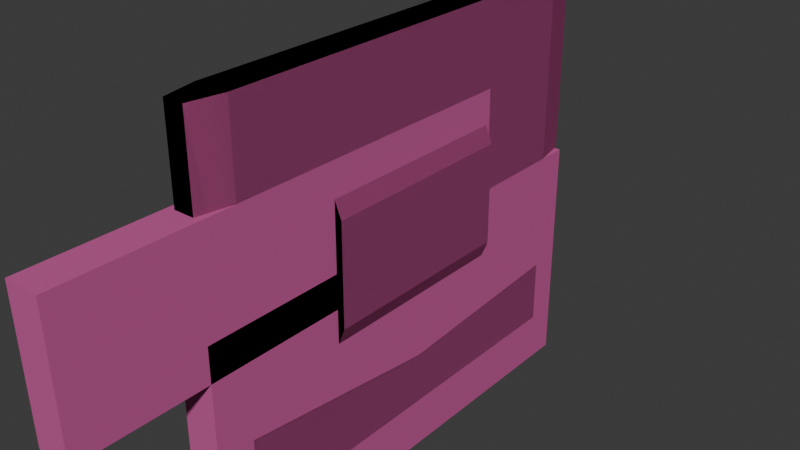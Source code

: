 # Source: door_underwater.blend  (saved by Blender 4.0.36; exported with 4.5.12 LTS)
import bpy
from mathutils import Matrix  # noqa: F401  (used for matrix-valued properties, if any)

bpy.ops.wm.read_factory_settings(use_empty=True)
scene = bpy.context.scene
scene.name = 'Scene'

# ---- collections
col_collection = bpy.data.collections.new('Collection'); scene.collection.children.link(col_collection)

# ---- materials (node trees are filled in below, after node groups)
mat_door_underwater = bpy.data.materials.new('door_underwater')
mat_door_underwater.use_transparent_shadow = False
mat_door_underwater.diffuse_color = (0.3867, 0.7671, 0.2575, 1.0)
mat_dt_tower_metal_dirty = bpy.data.materials.new('dt tower_metal_dirty')
mat_dt_tower_metal_dirty.use_transparent_shadow = False
mat_dt_tower_metal_dirty.diffuse_color = (0.5647, 0.1081, 0.3148, 1.0)

# ---- material node trees

# ---- world
world_world = bpy.data.worlds.new('World'); scene.world = world_world
world_world.use_nodes = True; world_world.node_tree.nodes.clear()
_N = world_world.node_tree.nodes; _L = world_world.node_tree.links
n0 = _N.new('ShaderNodeOutputWorld'); n0.name = 'World Output'; n0.location = (300, 300)
n1 = _N.new('ShaderNodeBackground'); n1.name = 'Background'; n1.location = (10, 300)
n1.inputs[0].default_value = (0.05088, 0.05088, 0.05088, 1.0)
_L.new(n1.outputs[0], n0.inputs[0])
n0.is_active_output = True
world_world.color = (0.05088, 0.05088, 0.05088)
world_world.use_sun_shadow = False
world_world.sun_shadow_jitter_overblur = 0.0

# ---- meshes
me_door_underwater = bpy.data.meshes.new('door_underwater')
me_door_underwater.from_pydata([(-4.969, 59.97, 60.0), (-4.973, -59.97, 60.0), (4.97, 59.97, 60.0), (4.962, -59.97, 60.0), (4.97, 59.97, 60.0), (-4.973, -59.97, 60.0), (2.963, -69.99, 60.0), (-2.972, -69.99, 60.0), (-2.972, -69.99, -9.996), (-2.972, -69.99, -9.996), (2.963, -69.99, -9.996), (2.963, -69.99, 60.0), (-2.969, 70.0, 60.0), (2.971, 70.0, 60.0), (-2.969, 70.0, -9.996), (2.969, 70.0, -9.996), (-2.969, 70.0, -9.996), (2.971, 70.0, 60.0), (4.965, -30.0, -9.996), (4.964, -30.0, 25.0), (4.962, -59.97, -9.996), (6.969, 30.0, 20.0), (6.964, -30.0, 20.0), (6.965, -30.0, -9.996), (-4.973, -59.97, 60.0), (-4.969, 59.97, 60.0), (-4.971, -30.0, 25.0), (-4.967, 30.0, -9.996), (-4.968, 30.0, 25.0), (-4.965, 59.97, -9.996), (-4.969, 59.97, 60.0), (4.97, 59.97, 60.0), (2.971, 70.0, 60.0), (2.971, 70.0, 60.0), (-2.969, 70.0, 60.0), (-4.969, 59.97, 60.0), (-4.965, 59.97, -9.996), (-4.969, 59.97, 60.0), (-2.969, 70.0, 60.0), (-2.969, 70.0, 60.0), (-2.969, 70.0, -9.996), (-4.965, 59.97, -9.996), (4.969, 59.97, -9.996), (-4.965, 59.97, -9.996), (-2.969, 70.0, -9.996), (-2.969, 70.0, -9.996), (2.969, 70.0, -9.996), (4.969, 59.97, -9.996), (4.97, 59.97, 60.0), (4.969, 59.97, -9.996), (2.969, 70.0, -9.996), (2.969, 70.0, -9.996), (2.971, 70.0, 60.0), (4.97, 59.97, 60.0), (4.962, -59.97, 60.0), (-4.973, -59.97, 60.0), (-2.972, -69.99, 60.0), (-2.972, -69.99, 60.0), (2.963, -69.99, 60.0), (4.962, -59.97, 60.0), (-4.973, -59.97, 60.0), (-4.971, -59.97, -9.996), (-2.972, -69.99, -9.996), (-2.972, -69.99, -9.996), (-2.972, -69.99, 60.0), (-4.973, -59.97, 60.0), (-4.971, -59.97, -9.996), (4.962, -59.97, -9.996), (2.963, -69.99, -9.996), (2.963, -69.99, -9.996), (-2.972, -69.99, -9.996), (-4.971, -59.97, -9.996), (4.962, -59.97, -9.996), (4.962, -59.97, 60.0), (2.963, -69.99, 60.0), (2.963, -69.99, 60.0), (2.963, -69.99, -9.996), (4.962, -59.97, -9.996), (4.967, 30.0, -9.996), (2.967, 30.0, -9.996), (4.969, 59.97, -9.996), (2.965, -30.0, -9.996), (4.962, -59.97, -9.996), (-4.971, -59.97, -9.996), (4.965, -30.0, -9.996), (2.965, -30.0, -9.996), (4.965, -30.0, -15.0), (4.97, 59.97, 60.0), (4.969, 30.0, 25.0), (4.969, 59.97, -9.996), (-4.967, 30.0, -9.996), (-2.966, 30.0, -9.996), (-4.966, 30.0, -15.0), (-4.971, -59.97, -9.996), (-4.973, -59.97, 60.0), (-4.971, -30.0, 25.0), (4.97, 59.97, 60.0), (4.964, -30.0, 25.0), (4.969, 30.0, 25.0), (-4.968, -30.0, -9.996), (-2.968, -30.0, -9.996), (-4.971, -59.97, -9.996), (4.969, 59.97, -9.996), (2.967, 30.0, -9.996), (-4.965, 59.97, -9.996), (-6.968, -30.0, -9.996), (-6.968, 30.0, 20.0), (-6.967, 30.0, -9.996), (-4.966, 30.0, -15.0), (-2.966, 30.0, -9.996), (-4.968, -30.0, -15.0), (-4.968, -30.0, -9.996), (-4.968, -30.0, -15.0), (-2.968, -30.0, -9.996), (4.965, -30.0, -15.0), (2.965, -30.0, -9.996), (4.967, 30.0, -15.0), (4.967, 30.0, -9.996), (4.967, 30.0, -15.0), (2.967, 30.0, -9.996), (-6.968, -30.0, -9.996), (-6.971, -30.0, 20.0), (-6.968, 30.0, 20.0), (-4.968, 30.0, 25.0), (-4.969, 59.97, 60.0), (-4.965, 59.97, -9.996), (-4.971, -30.0, 25.0), (-4.969, 59.97, 60.0), (-4.968, 30.0, 25.0), (-4.971, -59.97, -9.996), (-4.971, -30.0, 25.0), (-4.968, -30.0, -9.996), (6.969, 30.0, 20.0), (6.965, -30.0, -9.996), (6.967, 30.0, -9.996), (4.969, 30.0, 25.0), (4.967, 30.0, -9.996), (4.969, 59.97, -9.996), (4.97, 59.97, 60.0), (4.962, -59.97, 60.0), (4.964, -30.0, 25.0), (4.964, -30.0, 25.0), (4.962, -59.97, 60.0), (4.962, -59.97, -9.996), (-4.968, 30.0, 25.0), (-4.967, 30.0, -9.996), (-6.967, 30.0, -9.996), (-6.967, 30.0, -9.996), (-6.968, 30.0, 20.0), (-4.968, 30.0, 25.0), (-4.966, 30.0, -15.0), (-4.968, -30.0, -15.0), (-6.968, -30.0, -9.996), (-0.5049, 23.0, 15.0), (-6.967, 30.0, -9.996), (-0.5049, 7.0, 15.0), (-4.968, -30.0, -15.0), (-4.968, -30.0, -9.996), (-6.968, -30.0, -9.996), (-4.967, 30.0, -9.996), (-4.966, 30.0, -15.0), (-6.967, 30.0, -9.996), (-4.968, -30.0, -9.996), (-4.971, -30.0, 25.0), (-6.971, -30.0, 20.0), (-6.971, -30.0, 20.0), (-6.968, -30.0, -9.996), (-4.968, -30.0, -9.996), (-4.971, -30.0, 25.0), (-4.968, 30.0, 25.0), (-6.968, 30.0, 20.0), (-1.505, 5.0, -9.996), (-6.971, -30.0, 20.0), (-1.505, 25.0, -9.996), (4.964, -30.0, 25.0), (4.965, -30.0, -9.996), (6.965, -30.0, -9.996), (6.965, -30.0, -9.996), (6.964, -30.0, 20.0), (4.964, -30.0, 25.0), (4.969, 30.0, 25.0), (4.964, -30.0, 25.0), (6.964, -30.0, 20.0), (6.964, -30.0, 20.0), (6.969, 30.0, 20.0), (4.969, 30.0, 25.0), (4.965, -30.0, -15.0), (4.967, 30.0, -15.0), (6.967, 30.0, -9.996), (0.4951, 23.0, 15.0), (6.965, -30.0, -9.996), (-0.5049, 23.0, 15.0), (4.965, -30.0, -9.996), (4.965, -30.0, -15.0), (6.965, -30.0, -9.996), (4.967, 30.0, -15.0), (4.967, 30.0, -9.996), (6.967, 30.0, -9.996), (4.967, 30.0, -9.996), (4.969, 30.0, 25.0), (6.969, 30.0, 20.0), (6.969, 30.0, 20.0), (6.967, 30.0, -9.996), (4.967, 30.0, -9.996), (-2.968, -30.0, -9.996), (2.967, 30.0, -9.996), (2.965, -30.0, -9.996), (-2.968, -30.0, -9.996), (2.965, -30.0, -9.996), (-4.971, -59.97, -9.996), (-2.966, 30.0, -9.996), (-2.968, -30.0, -9.996), (-4.968, -30.0, -15.0), (-2.966, 30.0, -9.996), (-4.967, 30.0, -9.996), (-4.965, 59.97, -9.996), (2.965, -30.0, -9.996), (2.967, 30.0, -9.996), (4.967, 30.0, -15.0), (2.965, -30.0, -9.996), (4.965, -30.0, -9.996), (4.962, -59.97, -9.996), (2.967, 30.0, -9.996), (-2.968, -30.0, -9.996), (-2.966, 30.0, -9.996), (2.967, 30.0, -9.996), (-2.966, 30.0, -9.996), (-4.965, 59.97, -9.996), (-4.968, -59.97, -50.0), (4.972, -59.97, -50.0), (4.97, -59.97, -20.0), (4.97, -59.97, -20.0), (-4.969, -59.96, -20.0), (-4.968, -59.97, -50.0), (-4.969, -59.96, -20.0), (4.97, -59.97, -20.0), (2.963, -59.97, -9.996), (2.963, -59.97, -9.996), (-2.973, -59.97, -9.996), (-4.969, -59.96, -20.0), (4.973, 59.97, -50.0), (-4.968, 59.97, -50.0), (4.969, 59.97, -20.0), (-4.97, 59.96, -20.0), (4.969, 59.97, -20.0), (-4.968, 59.97, -50.0), (4.969, 59.97, -20.0), (-4.97, 59.96, -20.0), (2.969, 59.97, -9.996), (-2.97, 59.97, -9.996), (2.969, 59.97, -9.996), (-4.97, 59.96, -20.0), (-4.968, 59.97, -50.0), (4.972, -59.97, -50.0), (-4.968, -59.97, -50.0), (4.972, -59.97, -50.0), (-4.968, 59.97, -50.0), (4.973, 59.97, -50.0), (2.969, 59.97, -9.996), (2.963, -59.97, -9.996), (4.97, -59.97, -20.0), (2.969, 59.97, -9.996), (4.97, -59.97, -20.0), (4.969, 59.97, -20.0), (4.969, 59.97, -20.0), (4.97, -59.97, -20.0), (4.972, -59.97, -50.0), (4.969, 59.97, -20.0), (4.972, -59.97, -50.0), (4.973, 59.97, -50.0), (-2.973, -59.97, -9.996), (-2.97, 59.97, -9.996), (-4.969, -59.96, -20.0), (-4.969, -59.96, -20.0), (-2.97, 59.97, -9.996), (-4.97, 59.96, -20.0), (-4.969, -59.96, -20.0), (-4.97, 59.96, -20.0), (-4.968, -59.97, -50.0), (-4.968, -59.97, -50.0), (-4.97, 59.96, -20.0), (-4.968, 59.97, -50.0), (2.963, -59.97, -9.996), (2.969, 59.97, -9.996), (-2.97, 59.97, -9.996), (-2.97, 59.97, -9.996), (-2.973, -59.97, -9.996), (2.963, -59.97, -9.996), (-1.505, -25.0, -9.996), (-1.505, -5.0, -9.996), (1.495, -5.0, -9.996), (-1.505, 25.0, -9.996), (1.495, -25.0, -9.996), (1.495, 25.0, -9.996), (-0.5049, -23.0, 15.0), (0.4951, -23.0, 15.0), (0.4951, -7.0, 15.0), (0.4951, 7.0, 15.0), (-0.5049, -7.0, 15.0), (0.4951, 23.0, 15.0), (-1.505, -25.0, -9.996), (1.495, -25.0, -9.996), (0.4951, -23.0, 15.0), (1.495, 25.0, -9.996), (-0.5049, -23.0, 15.0), (1.495, 5.0, -9.996), (1.495, -25.0, -9.996), (1.495, -5.0, -9.996), (0.4951, -7.0, 15.0), (-0.5049, 7.0, 15.0), (0.4951, -23.0, 15.0), (0.4951, 7.0, 15.0), (1.495, -5.0, -9.996), (-1.505, -5.0, -9.996), (-0.5049, -7.0, 15.0), (1.495, 5.0, -9.996), (0.4951, -7.0, 15.0), (-1.505, 5.0, -9.996), (-1.505, -5.0, -9.996), (-1.505, -25.0, -9.996), (-0.5049, -23.0, 15.0), (-0.5049, 23.0, 15.0), (-0.5049, -7.0, 15.0), (0.4951, 23.0, 15.0), (-1.505, 5.0, -9.996), (-1.505, 25.0, -9.996), (1.495, 25.0, -9.996), (0.4951, 7.0, 15.0), (1.495, 5.0, -9.996), (-0.5049, 7.0, 15.0)], [], [(0, 1, 2), (3, 4, 5), (6, 7, 8), (9, 10, 11), (12, 13, 14), (15, 16, 17), (18, 19, 20), (21, 22, 23), (24, 25, 26), (27, 28, 29), (30, 31, 32), (33, 34, 35), (36, 37, 38), (39, 40, 41), (42, 43, 44), (45, 46, 47), (48, 49, 50), (51, 52, 53), (54, 55, 56), (57, 58, 59), (60, 61, 62), (63, 64, 65), (66, 67, 68), (69, 70, 71), (72, 73, 74), (75, 76, 77), (78, 79, 80), (81, 82, 83), (84, 85, 86), (87, 88, 89), (90, 91, 92), (93, 94, 95), (96, 97, 98), (99, 100, 101), (102, 103, 104), (105, 106, 107), (108, 109, 110), (111, 112, 113), (114, 115, 116), (117, 118, 119), (120, 121, 122), (123, 124, 125), (126, 127, 128), (129, 130, 131), (132, 133, 134), (135, 136, 137), (138, 139, 140), (141, 142, 143), (144, 145, 146), (147, 148, 149), (150, 151, 152), (152, 154, 150), (156, 157, 158), (159, 160, 161), (162, 163, 164), (165, 166, 167), (168, 169, 170), (170, 172, 168), (174, 175, 176), (177, 178, 179), (180, 181, 182), (183, 184, 185), (186, 187, 188), (188, 190, 186), (192, 193, 194), (195, 196, 197), (198, 199, 200), (201, 202, 203), (204, 205, 206), (207, 208, 209), (210, 211, 212), (213, 214, 215), (216, 217, 218), (219, 220, 221), (222, 223, 224), (225, 226, 227), (228, 229, 230), (231, 232, 233), (234, 235, 236), (237, 238, 239), (240, 241, 242), (243, 244, 245), (246, 247, 248), (249, 250, 251), (252, 253, 254), (255, 256, 257), (258, 259, 260), (261, 262, 263), (264, 265, 266), (267, 268, 269), (270, 271, 272), (273, 274, 275), (276, 277, 278), (279, 280, 281), (282, 283, 284), (285, 286, 287), (288, 289, 290), (290, 292, 288), (294, 295, 296), (296, 298, 294), (300, 301, 302), (302, 304, 300), (306, 307, 308), (308, 310, 306), (312, 313, 314), (314, 316, 312), (318, 319, 320), (320, 322, 318), (324, 325, 326), (326, 328, 324), (329, 327, 323), (323, 321, 329), (317, 315, 311), (311, 309, 317), (305, 303, 299), (299, 297, 305), (293, 291, 191), (191, 189, 293), (173, 171, 155), (155, 153, 173)])
me_door_underwater.polygons.foreach_set('use_smooth', [True] * 120)
_uv = me_door_underwater.uv_layers.new(name='UVMap_0')
_uv.uv.foreach_set('vector', [0.1962, 0.4965, 0.9361, 0.4965, 0.1962, 0.3654, 0.9361, 0.3655, 0.1962, 0.3654, 0.9361, 0.4965, 0.1353, 1.0, 0.08617, 1.0, 0.08617, 0.4965, 0.08617, 0.4965, 0.1353, 0.4965, 0.1353, 1.0, 0.08606, 1.0, 0.1348, 1.0, 0.08606, 0.4965, 0.1348, 0.4965, 0.08606, 0.4965, 0.1348, 1.0, 0.7515, 0.4965, 0.7515, 0.7483, 0.9364, 0.4965, 0.3815, 0.7123, 0.7515, 0.7123, 0.7515, 0.4965, 0.9364, 1.0, 0.1966, 1.0, 0.7515, 0.7483, 0.3815, 0.4965, 0.3815, 0.7483, 0.1966, 0.4965, 0.1962, 0.4965, 0.1962, 0.3654, 0.1344, 0.391, 0.1344, 0.391, 0.1344, 0.4685, 0.1962, 0.4965, 0.1966, 0.4965, 0.1966, 1.0, 0.1347, 1.0, 0.1347, 1.0, 0.1347, 0.4965, 0.1966, 0.4965, 0.1963, 0.4965, 0.1963, 0.3657, 0.1344, 0.392, 0.1344, 0.392, 0.1344, 0.4702, 0.1963, 0.4965, 0.1966, 1.0, 0.1966, 0.4965, 0.1347, 0.4965, 0.1347, 0.4965, 0.1347, 1.0, 0.1966, 1.0, 0.9361, 0.3655, 0.9361, 0.4965, 0.9979, 0.4686, 0.9979, 0.4686, 0.9979, 0.3911, 0.9361, 0.3655, 0.9364, 1.0, 0.9364, 0.4965, 0.9983, 0.4965, 0.9983, 0.4965, 0.9983, 1.0, 0.9364, 1.0, 0.9361, 0.3656, 0.9361, 0.4964, 0.9979, 0.4701, 0.9979, 0.4701, 0.9979, 0.392, 0.9361, 0.3656, 0.9364, 0.4965, 0.9364, 1.0, 0.9983, 1.0, 0.9983, 1.0, 0.9983, 0.4965, 0.9364, 0.4965, 0.3812, 0.4965, 0.3812, 0.4605, 0.1963, 0.4965, 0.7512, 0.4605, 0.9361, 0.4964, 0.9361, 0.3656, 0.02936, 0.0631, 0.01784, 0.0631, 0.02936, 0.03429, 0.1966, 1.0, 0.3815, 0.7483, 0.1966, 0.4965, 0.02936, 0.0631, 0.01783, 0.0631, 0.02936, 0.03429, 0.9364, 0.4965, 0.9364, 1.0, 0.7515, 0.7483, 0.1966, 1.0, 0.7515, 0.7483, 0.3815, 0.7483, 0.7512, 0.3657, 0.7512, 0.4017, 0.9361, 0.3656, 0.1963, 0.4965, 0.3812, 0.4605, 0.1963, 0.3657, 0.7515, 0.4965, 0.3815, 0.7123, 0.3815, 0.4965, 0.7515, 0.3655, 0.7515, 0.4011, 0.3814, 0.3655, 0.0763, 0.06133, 0.0763, 0.03252, 0.08783, 0.06133, 0.3814, 0.4012, 0.3814, 0.3656, 0.7514, 0.4012, 0.0763, 0.06133, 0.0763, 0.03252, 0.08782, 0.06133, 0.7515, 0.4965, 0.7515, 0.7123, 0.3815, 0.7123, 0.3815, 0.7483, 0.1966, 1.0, 0.1966, 0.4965, 0.7515, 0.7483, 0.1966, 1.0, 0.3815, 0.7483, 0.9364, 0.4965, 0.7515, 0.7483, 0.7515, 0.4965, 0.3815, 0.7123, 0.7515, 0.4965, 0.3815, 0.4965, 0.3815, 0.7483, 0.3815, 0.4965, 0.1966, 0.4965, 0.1966, 1.0, 0.9364, 1.0, 0.7515, 0.7483, 0.7515, 0.7483, 0.9364, 1.0, 0.9364, 0.4965, 0.02937, 0.2648, 0.02936, 0.0631, 0.04088, 0.0631, 0.04088, 0.0631, 0.04089, 0.236, 0.02937, 0.2648, 0.3815, 0.4605, 0.7515, 0.4605, 0.7515, 0.4965, 0.7515, 0.4965, 0.3815, 0.4965, 0.3815, 0.4605, 0.0763, 0.03252, 0.0763, 0.06133, 0.06478, 0.06133, 0.02936, 0.0631, 0.02936, 0.03429, 0.04088, 0.0631, 0.0763, 0.06133, 0.07629, 0.263, 0.06476, 0.2342, 0.06476, 0.2342, 0.06478, 0.06133, 0.0763, 0.06133, 0.7515, 0.7483, 0.3815, 0.7483, 0.3815, 0.7123, 0.3815, 0.7123, 0.7515, 0.7123, 0.7515, 0.7483, 0.02935, 0.2648, 0.02936, 0.0631, 0.04089, 0.0631, 0.04089, 0.0631, 0.04088, 0.236, 0.02935, 0.2648, 0.3815, 0.7483, 0.7515, 0.7483, 0.7515, 0.7123, 0.7515, 0.7123, 0.3815, 0.7123, 0.3815, 0.7483, 0.7515, 0.4605, 0.3815, 0.4605, 0.3815, 0.4965, 0.3815, 0.4965, 0.7515, 0.4965, 0.7515, 0.4605, 0.02936, 0.0631, 0.02936, 0.03429, 0.04089, 0.0631, 0.0763, 0.03252, 0.0763, 0.06133, 0.06477, 0.06133, 0.0763, 0.06133, 0.07629, 0.263, 0.06476, 0.2342, 0.06476, 0.2342, 0.06477, 0.06133, 0.0763, 0.06133, 0.7512, 0.4017, 0.3812, 0.4605, 0.7512, 0.4605, 0.7512, 0.4017, 0.7512, 0.4605, 0.9361, 0.3656, 0.7515, 0.4011, 0.3814, 0.4011, 0.3814, 0.3655, 0.3812, 0.4017, 0.3812, 0.3657, 0.1963, 0.3657, 0.3814, 0.3656, 0.7514, 0.3656, 0.7514, 0.4012, 0.7512, 0.4605, 0.7512, 0.4965, 0.9361, 0.4964, 0.3812, 0.4605, 0.7512, 0.4017, 0.3812, 0.4017, 0.3812, 0.4605, 0.3812, 0.4017, 0.1963, 0.3657, 0.1146, 0.0021, 0.1966, 0.0021, 0.1966, 0.218, 0.1966, 0.218, 0.1146, 0.218, 0.1146, 0.0021, 0.1146, 0.218, 0.1966, 0.218, 0.1801, 0.29, 0.1801, 0.29, 0.1311, 0.29, 0.1146, 0.218, 0.1965, 0.002101, 0.1146, 0.0021, 0.1965, 0.218, 0.1145, 0.218, 0.1965, 0.218, 0.1146, 0.0021, 0.1965, 0.218, 0.1145, 0.218, 0.18, 0.29, 0.131, 0.29, 0.18, 0.29, 0.1145, 0.218, 0.906, -0.05496, 0.2149, 0.002315, 0.2149, -0.05497, 0.2149, 0.002315, 0.906, -0.05496, 0.906, 0.002322, 0.1966, 0.29, 0.9364, 0.29, 0.9364, 0.218, 0.1966, 0.29, 0.9364, 0.218, 0.1966, 0.218, 0.1966, 0.218, 0.9364, 0.218, 0.9364, 0.0021, 0.1966, 0.218, 0.9364, 0.0021, 0.1966, 0.0021, 0.9364, 0.29, 0.1966, 0.29, 0.9364, 0.218, 0.9364, 0.218, 0.1966, 0.29, 0.1966, 0.218, 0.9364, 0.218, 0.1966, 0.218, 0.9364, 0.002106, 0.9364, 0.002106, 0.1966, 0.218, 0.1966, 0.002106, 0.1967, 0.355, 0.9364, 0.3554, 0.9364, 0.2901, 0.9364, 0.2901, 0.1967, 0.2897, 0.1967, 0.355, 0.258, 0.309, 0.3809, 0.309, 0.3809, 0.3359, 0.3809, 0.3359, 0.258, 0.3358, 0.258, 0.309, 0.1181, 0.455, 0.1181, 0.4624, 0.01657, 0.4624, 0.01657, 0.4624, 0.01657, 0.455, 0.1181, 0.455, 0.005107, 0.1613, 0.02646, 0.1613, 0.01934, 0.3003, 0.01934, 0.3003, 0.01222, 0.3003, 0.005107, 0.1613, 0.131, 0.3178, 0.003981, 0.3178, 0.01668, 0.4551, 0.01668, 0.4551, 0.1183, 0.4551, 0.131, 0.3178, 0.005098, 0.1613, 0.02645, 0.1613, 0.01933, 0.3003, 0.01933, 0.3003, 0.01222, 0.3003, 0.005098, 0.1613, 0.003981, 0.3177, 0.131, 0.3177, 0.1183, 0.455, 0.1183, 0.455, 0.01668, 0.455, 0.003981, 0.3177, 0.258, 0.309, 0.3809, 0.309, 0.3809, 0.3359, 0.3809, 0.3359, 0.258, 0.3358, 0.258, 0.309, 0.1181, 0.455, 0.1181, 0.4624, 0.01657, 0.4624, 0.01657, 0.4624, 0.01657, 0.455, 0.1181, 0.455, 0.005107, 0.1613, 0.02646, 0.1613, 0.01934, 0.3003, 0.01934, 0.3003, 0.01222, 0.3003, 0.005107, 0.1613, 0.131, 0.3178, 0.003981, 0.3178, 0.01668, 0.4551, 0.01668, 0.4551, 0.1183, 0.4551, 0.131, 0.3178, 0.005098, 0.1613, 0.02645, 0.1613, 0.01933, 0.3003, 0.01933, 0.3003, 0.01222, 0.3003, 0.005098, 0.1613, 0.003981, 0.3177, 0.131, 0.3177, 0.1183, 0.455, 0.1183, 0.455, 0.01668, 0.455, 0.003981, 0.3177])
me_door_underwater.materials.append(mat_door_underwater)
me_door_underwater.update()
me_door_underwater_1 = bpy.data.meshes.new('@door_underwater')
me_door_underwater_1.from_pydata([(-4.969, 59.97, 60.0), (-4.973, -59.97, 60.0), (4.97, 59.97, 60.0), (4.962, -59.97, 60.0), (4.97, 59.97, 60.0), (-4.973, -59.97, 60.0), (2.963, -69.99, 60.0), (-2.972, -69.99, 60.0), (-2.972, -69.99, -9.996), (-2.972, -69.99, -9.996), (2.963, -69.99, -9.996), (2.963, -69.99, 60.0), (-2.969, 70.0, 60.0), (2.971, 70.0, 60.0), (-2.969, 70.0, -9.996), (2.969, 70.0, -9.996), (-2.969, 70.0, -9.996), (2.971, 70.0, 60.0), (4.965, -30.0, -9.996), (4.964, -30.0, 25.0), (4.962, -59.97, -9.996), (6.969, 30.0, 20.0), (6.964, -30.0, 20.0), (6.965, -30.0, -9.996), (-4.973, -59.97, 60.0), (-4.969, 59.97, 60.0), (-4.971, -30.0, 25.0), (-4.967, 30.0, -9.996), (-4.968, 30.0, 25.0), (-4.965, 59.97, -9.996), (-4.969, 59.97, 60.0), (4.97, 59.97, 60.0), (2.971, 70.0, 60.0), (2.971, 70.0, 60.0), (-2.969, 70.0, 60.0), (-4.969, 59.97, 60.0), (-4.965, 59.97, -9.996), (-4.969, 59.97, 60.0), (-2.969, 70.0, 60.0), (-2.969, 70.0, 60.0), (-2.969, 70.0, -9.996), (-4.965, 59.97, -9.996), (4.969, 59.97, -9.996), (-4.965, 59.97, -9.996), (-2.969, 70.0, -9.996), (-2.969, 70.0, -9.996), (2.969, 70.0, -9.996), (4.969, 59.97, -9.996), (4.97, 59.97, 60.0), (4.969, 59.97, -9.996), (2.969, 70.0, -9.996), (2.969, 70.0, -9.996), (2.971, 70.0, 60.0), (4.97, 59.97, 60.0), (4.962, -59.97, 60.0), (-4.973, -59.97, 60.0), (-2.972, -69.99, 60.0), (-2.972, -69.99, 60.0), (2.963, -69.99, 60.0), (4.962, -59.97, 60.0), (-4.973, -59.97, 60.0), (-4.971, -59.97, -9.996), (-2.972, -69.99, -9.996), (-2.972, -69.99, -9.996), (-2.972, -69.99, 60.0), (-4.973, -59.97, 60.0), (-4.971, -59.97, -9.996), (4.962, -59.97, -9.996), (2.963, -69.99, -9.996), (2.963, -69.99, -9.996), (-2.972, -69.99, -9.996), (-4.971, -59.97, -9.996), (4.962, -59.97, -9.996), (4.962, -59.97, 60.0), (2.963, -69.99, 60.0), (2.963, -69.99, 60.0), (2.963, -69.99, -9.996), (4.962, -59.97, -9.996), (4.967, 30.0, -9.996), (2.967, 30.0, -9.996), (4.969, 59.97, -9.996), (2.965, -30.0, -9.996), (4.962, -59.97, -9.996), (-4.971, -59.97, -9.996), (4.965, -30.0, -9.996), (2.965, -30.0, -9.996), (4.965, -30.0, -15.0), (4.97, 59.97, 60.0), (4.969, 30.0, 25.0), (4.969, 59.97, -9.996), (-4.967, 30.0, -9.996), (-2.966, 30.0, -9.996), (-4.966, 30.0, -15.0), (-4.971, -59.97, -9.996), (-4.973, -59.97, 60.0), (-4.971, -30.0, 25.0), (4.97, 59.97, 60.0), (4.964, -30.0, 25.0), (4.969, 30.0, 25.0), (-4.968, -30.0, -9.996), (-2.968, -30.0, -9.996), (-4.971, -59.97, -9.996), (4.969, 59.97, -9.996), (2.967, 30.0, -9.996), (-4.965, 59.97, -9.996), (-6.968, -30.0, -9.996), (-6.968, 30.0, 20.0), (-6.967, 30.0, -9.996), (-4.966, 30.0, -15.0), (-2.966, 30.0, -9.996), (-4.968, -30.0, -15.0), (-4.968, -30.0, -9.996), (-4.968, -30.0, -15.0), (-2.968, -30.0, -9.996), (4.965, -30.0, -15.0), (2.965, -30.0, -9.996), (4.967, 30.0, -15.0), (4.967, 30.0, -9.996), (4.967, 30.0, -15.0), (2.967, 30.0, -9.996), (-6.968, -30.0, -9.996), (-6.971, -30.0, 20.0), (-6.968, 30.0, 20.0), (-4.968, 30.0, 25.0), (-4.969, 59.97, 60.0), (-4.965, 59.97, -9.996), (-4.971, -30.0, 25.0), (-4.969, 59.97, 60.0), (-4.968, 30.0, 25.0), (-4.971, -59.97, -9.996), (-4.971, -30.0, 25.0), (-4.968, -30.0, -9.996), (6.969, 30.0, 20.0), (6.965, -30.0, -9.996), (6.967, 30.0, -9.996), (4.969, 30.0, 25.0), (4.967, 30.0, -9.996), (4.969, 59.97, -9.996), (4.97, 59.97, 60.0), (4.962, -59.97, 60.0), (4.964, -30.0, 25.0), (4.964, -30.0, 25.0), (4.962, -59.97, 60.0), (4.962, -59.97, -9.996), (-4.968, 30.0, 25.0), (-4.967, 30.0, -9.996), (-6.967, 30.0, -9.996), (-6.967, 30.0, -9.996), (-6.968, 30.0, 20.0), (-4.968, 30.0, 25.0), (-4.966, 30.0, -15.0), (-4.968, -30.0, -15.0), (-6.968, -30.0, -9.996), (-0.5049, 23.0, 15.0), (-6.967, 30.0, -9.996), (-0.5049, 7.0, 15.0), (-4.968, -30.0, -15.0), (-4.968, -30.0, -9.996), (-6.968, -30.0, -9.996), (-4.967, 30.0, -9.996), (-4.966, 30.0, -15.0), (-6.967, 30.0, -9.996), (-4.968, -30.0, -9.996), (-4.971, -30.0, 25.0), (-6.971, -30.0, 20.0), (-6.971, -30.0, 20.0), (-6.968, -30.0, -9.996), (-4.968, -30.0, -9.996), (-4.971, -30.0, 25.0), (-4.968, 30.0, 25.0), (-6.968, 30.0, 20.0), (-1.505, 5.0, -9.996), (-6.971, -30.0, 20.0), (-1.505, 25.0, -9.996), (4.964, -30.0, 25.0), (4.965, -30.0, -9.996), (6.965, -30.0, -9.996), (6.965, -30.0, -9.996), (6.964, -30.0, 20.0), (4.964, -30.0, 25.0), (4.969, 30.0, 25.0), (4.964, -30.0, 25.0), (6.964, -30.0, 20.0), (6.964, -30.0, 20.0), (6.969, 30.0, 20.0), (4.969, 30.0, 25.0), (4.965, -30.0, -15.0), (4.967, 30.0, -15.0), (6.967, 30.0, -9.996), (0.4951, 23.0, 15.0), (6.965, -30.0, -9.996), (-0.5049, 23.0, 15.0), (4.965, -30.0, -9.996), (4.965, -30.0, -15.0), (6.965, -30.0, -9.996), (4.967, 30.0, -15.0), (4.967, 30.0, -9.996), (6.967, 30.0, -9.996), (4.967, 30.0, -9.996), (4.969, 30.0, 25.0), (6.969, 30.0, 20.0), (6.969, 30.0, 20.0), (6.967, 30.0, -9.996), (4.967, 30.0, -9.996), (-2.968, -30.0, -9.996), (2.967, 30.0, -9.996), (2.965, -30.0, -9.996), (-2.968, -30.0, -9.996), (2.965, -30.0, -9.996), (-4.971, -59.97, -9.996), (-2.966, 30.0, -9.996), (-2.968, -30.0, -9.996), (-4.968, -30.0, -15.0), (-2.966, 30.0, -9.996), (-4.967, 30.0, -9.996), (-4.965, 59.97, -9.996), (2.965, -30.0, -9.996), (2.967, 30.0, -9.996), (4.967, 30.0, -15.0), (2.965, -30.0, -9.996), (4.965, -30.0, -9.996), (4.962, -59.97, -9.996), (2.967, 30.0, -9.996), (-2.968, -30.0, -9.996), (-2.966, 30.0, -9.996), (2.967, 30.0, -9.996), (-2.966, 30.0, -9.996), (-4.965, 59.97, -9.996), (-4.968, -59.97, -50.0), (4.972, -59.97, -50.0), (4.97, -59.97, -20.0), (4.97, -59.97, -20.0), (-4.969, -59.96, -20.0), (-4.968, -59.97, -50.0), (-4.969, -59.96, -20.0), (4.97, -59.97, -20.0), (2.963, -59.97, -9.996), (2.963, -59.97, -9.996), (-2.973, -59.97, -9.996), (-4.969, -59.96, -20.0), (4.973, 59.97, -50.0), (-4.968, 59.97, -50.0), (4.969, 59.97, -20.0), (-4.97, 59.96, -20.0), (4.969, 59.97, -20.0), (-4.968, 59.97, -50.0), (4.969, 59.97, -20.0), (-4.97, 59.96, -20.0), (2.969, 59.97, -9.996), (-2.97, 59.97, -9.996), (2.969, 59.97, -9.996), (-4.97, 59.96, -20.0), (-4.968, 59.97, -50.0), (4.972, -59.97, -50.0), (-4.968, -59.97, -50.0), (4.972, -59.97, -50.0), (-4.968, 59.97, -50.0), (4.973, 59.97, -50.0), (2.969, 59.97, -9.996), (2.963, -59.97, -9.996), (4.97, -59.97, -20.0), (2.969, 59.97, -9.996), (4.97, -59.97, -20.0), (4.969, 59.97, -20.0), (4.969, 59.97, -20.0), (4.97, -59.97, -20.0), (4.972, -59.97, -50.0), (4.969, 59.97, -20.0), (4.972, -59.97, -50.0), (4.973, 59.97, -50.0), (-2.973, -59.97, -9.996), (-2.97, 59.97, -9.996), (-4.969, -59.96, -20.0), (-4.969, -59.96, -20.0), (-2.97, 59.97, -9.996), (-4.97, 59.96, -20.0), (-4.969, -59.96, -20.0), (-4.97, 59.96, -20.0), (-4.968, -59.97, -50.0), (-4.968, -59.97, -50.0), (-4.97, 59.96, -20.0), (-4.968, 59.97, -50.0), (2.963, -59.97, -9.996), (2.969, 59.97, -9.996), (-2.97, 59.97, -9.996), (-2.97, 59.97, -9.996), (-2.973, -59.97, -9.996), (2.963, -59.97, -9.996), (-1.505, -25.0, -9.996), (-1.505, -5.0, -9.996), (1.495, -5.0, -9.996), (-1.505, 25.0, -9.996), (1.495, -25.0, -9.996), (1.495, 25.0, -9.996), (-0.5049, -23.0, 15.0), (0.4951, -23.0, 15.0), (0.4951, -7.0, 15.0), (0.4951, 7.0, 15.0), (-0.5049, -7.0, 15.0), (0.4951, 23.0, 15.0), (-1.505, -25.0, -9.996), (1.495, -25.0, -9.996), (0.4951, -23.0, 15.0), (1.495, 25.0, -9.996), (-0.5049, -23.0, 15.0), (1.495, 5.0, -9.996), (1.495, -25.0, -9.996), (1.495, -5.0, -9.996), (0.4951, -7.0, 15.0), (-0.5049, 7.0, 15.0), (0.4951, -23.0, 15.0), (0.4951, 7.0, 15.0), (1.495, -5.0, -9.996), (-1.505, -5.0, -9.996), (-0.5049, -7.0, 15.0), (1.495, 5.0, -9.996), (0.4951, -7.0, 15.0), (-1.505, 5.0, -9.996), (-1.505, -5.0, -9.996), (-1.505, -25.0, -9.996), (-0.5049, -23.0, 15.0), (-0.5049, 23.0, 15.0), (-0.5049, -7.0, 15.0), (0.4951, 23.0, 15.0), (-1.505, 5.0, -9.996), (-1.505, 25.0, -9.996), (1.495, 25.0, -9.996), (0.4951, 7.0, 15.0), (1.495, 5.0, -9.996), (-0.5049, 7.0, 15.0)], [], [(0, 1, 2), (3, 4, 5), (6, 7, 8), (9, 10, 11), (12, 13, 14), (15, 16, 17), (18, 19, 20), (21, 22, 23), (24, 25, 26), (27, 28, 29), (30, 31, 32), (33, 34, 35), (36, 37, 38), (39, 40, 41), (42, 43, 44), (45, 46, 47), (48, 49, 50), (51, 52, 53), (54, 55, 56), (57, 58, 59), (60, 61, 62), (63, 64, 65), (66, 67, 68), (69, 70, 71), (72, 73, 74), (75, 76, 77), (78, 79, 80), (81, 82, 83), (84, 85, 86), (87, 88, 89), (90, 91, 92), (93, 94, 95), (96, 97, 98), (99, 100, 101), (102, 103, 104), (105, 106, 107), (108, 109, 110), (111, 112, 113), (114, 115, 116), (117, 118, 119), (120, 121, 122), (123, 124, 125), (126, 127, 128), (129, 130, 131), (132, 133, 134), (135, 136, 137), (138, 139, 140), (141, 142, 143), (144, 145, 146), (147, 148, 149), (150, 151, 152), (152, 154, 150), (156, 157, 158), (159, 160, 161), (162, 163, 164), (165, 166, 167), (168, 169, 170), (170, 172, 168), (174, 175, 176), (177, 178, 179), (180, 181, 182), (183, 184, 185), (186, 187, 188), (188, 190, 186), (192, 193, 194), (195, 196, 197), (198, 199, 200), (201, 202, 203), (204, 205, 206), (207, 208, 209), (210, 211, 212), (213, 214, 215), (216, 217, 218), (219, 220, 221), (222, 223, 224), (225, 226, 227), (228, 229, 230), (231, 232, 233), (234, 235, 236), (237, 238, 239), (240, 241, 242), (243, 244, 245), (246, 247, 248), (249, 250, 251), (252, 253, 254), (255, 256, 257), (258, 259, 260), (261, 262, 263), (264, 265, 266), (267, 268, 269), (270, 271, 272), (273, 274, 275), (276, 277, 278), (279, 280, 281), (282, 283, 284), (285, 286, 287), (288, 289, 290), (290, 292, 288), (294, 295, 296), (296, 298, 294), (300, 301, 302), (302, 304, 300), (306, 307, 308), (308, 310, 306), (312, 313, 314), (314, 316, 312), (318, 319, 320), (320, 322, 318), (324, 325, 326), (326, 328, 324), (329, 327, 323), (323, 321, 329), (317, 315, 311), (311, 309, 317), (305, 303, 299), (299, 297, 305), (293, 291, 191), (191, 189, 293), (173, 171, 155), (155, 153, 173)])
me_door_underwater_1.polygons.foreach_set('use_smooth', [True] * 120)
_uv = me_door_underwater_1.uv_layers.new(name='UVMap_0')
_uv.uv.foreach_set('vector', [0.5331, 0.1002, 0.5331, 0.8998, 0.4669, 0.1002, 0.4669, 0.8998, 0.4669, 0.1002, 0.5331, 0.8998, 0.5198, 0.75, 0.4802, 0.75, 0.4802, 0.2833, 0.4802, 0.2833, 0.5198, 0.2833, 0.5198, 0.75, 0.5198, 0.75, 0.4802, 0.75, 0.5198, 0.2833, 0.4802, 0.2833, 0.5198, 0.2833, 0.4802, 0.75, 0.2833, 0.7, 0.5167, 0.7, 0.2833, 0.8998, 0.4833, 0.3, 0.4833, 0.7, 0.2833, 0.7, 0.25, 0.8998, 0.25, 0.1002, 0.4833, 0.7, 0.7167, 0.3, 0.4833, 0.3, 0.7167, 0.1002, 0.5331, 0.1002, 0.4669, 0.1002, 0.4802, 0.03337, 0.4802, 0.03337, 0.5198, 0.03337, 0.5331, 0.1002, 0.7167, 0.1002, 0.25, 0.1002, 0.25, 0.03337, 0.25, 0.03337, 0.7167, 0.03337, 0.7167, 0.1002, 0.5331, 0.1002, 0.4669, 0.1002, 0.4802, 0.03337, 0.4802, 0.03337, 0.5198, 0.03337, 0.5331, 0.1002, 0.75, 0.1002, 0.2833, 0.1002, 0.2833, 0.03337, 0.2833, 0.03337, 0.75, 0.03337, 0.75, 0.1002, 0.4669, 0.8998, 0.5331, 0.8998, 0.5198, 0.9666, 0.5198, 0.9666, 0.4802, 0.9666, 0.4669, 0.8998, 0.25, 0.8998, 0.7167, 0.8998, 0.7167, 0.9666, 0.7167, 0.9666, 0.25, 0.9666, 0.25, 0.8998, 0.4669, 0.8998, 0.5331, 0.8998, 0.5198, 0.9666, 0.5198, 0.9666, 0.4802, 0.9666, 0.4669, 0.8998, 0.2833, 0.8998, 0.75, 0.8998, 0.75, 0.9666, 0.75, 0.9666, 0.2833, 0.9666, 0.2833, 0.8998, 0.5331, 0.3, 0.5198, 0.3, 0.5331, 0.1002, 0.5198, 0.7, 0.5331, 0.8998, 0.4669, 0.8998, 0.5331, 0.2833, 0.5198, 0.2833, 0.5331, 0.25, 0.75, 0.1002, 0.5167, 0.3, 0.2833, 0.1002, 0.5331, 0.2833, 0.5198, 0.2833, 0.5331, 0.25, 0.7167, 0.8998, 0.25, 0.8998, 0.4833, 0.7, 0.75, 0.1002, 0.5167, 0.7, 0.5167, 0.3, 0.4669, 0.7, 0.4802, 0.7, 0.4669, 0.8998, 0.5331, 0.1002, 0.5198, 0.3, 0.4669, 0.1002, 0.7167, 0.7, 0.5167, 0.3, 0.7167, 0.3, 0.25, 0.3, 0.2833, 0.3, 0.25, 0.7, 0.4669, 0.2833, 0.4669, 0.25, 0.4802, 0.2833, 0.75, 0.7, 0.7167, 0.7, 0.75, 0.3, 0.4669, 0.2833, 0.4669, 0.25, 0.4802, 0.2833, 0.7167, 0.7, 0.5167, 0.7, 0.5167, 0.3, 0.4833, 0.3, 0.25, 0.1002, 0.7167, 0.1002, 0.4833, 0.7, 0.25, 0.1002, 0.4833, 0.3, 0.7167, 0.8998, 0.4833, 0.7, 0.7167, 0.7, 0.4833, 0.3, 0.2833, 0.7, 0.2833, 0.3, 0.5167, 0.3, 0.2833, 0.3, 0.2833, 0.1002, 0.75, 0.1002, 0.75, 0.8998, 0.5167, 0.7, 0.5167, 0.7, 0.75, 0.8998, 0.2833, 0.8998, 0.5331, 0.5167, 0.5331, 0.2833, 0.5464, 0.2833, 0.5464, 0.2833, 0.5464, 0.4833, 0.5331, 0.5167, 0.75, 0.3, 0.75, 0.7, 0.7167, 0.7, 0.7167, 0.7, 0.7167, 0.3, 0.75, 0.3, 0.4669, 0.25, 0.4669, 0.2833, 0.4536, 0.2833, 0.5331, 0.2833, 0.5331, 0.25, 0.5464, 0.2833, 0.4669, 0.2833, 0.4669, 0.5167, 0.4535, 0.4833, 0.4535, 0.4833, 0.4536, 0.2833, 0.4669, 0.2833, 0.4833, 0.7, 0.4833, 0.3, 0.5167, 0.3, 0.5167, 0.3, 0.5167, 0.7, 0.4833, 0.7, 0.5331, 0.5167, 0.5331, 0.2833, 0.5464, 0.2833, 0.5464, 0.2833, 0.5464, 0.4833, 0.5331, 0.5167, 0.5167, 0.3, 0.5167, 0.7, 0.4833, 0.7, 0.4833, 0.7, 0.4833, 0.3, 0.5167, 0.3, 0.25, 0.7, 0.25, 0.3, 0.2833, 0.3, 0.2833, 0.3, 0.2833, 0.7, 0.25, 0.7, 0.5331, 0.2833, 0.5331, 0.25, 0.5464, 0.2833, 0.4669, 0.25, 0.4669, 0.2833, 0.4535, 0.2833, 0.4669, 0.2833, 0.4669, 0.5167, 0.4535, 0.4833, 0.4535, 0.4833, 0.4535, 0.2833, 0.4669, 0.2833, 0.4802, 0.7, 0.5198, 0.3, 0.5198, 0.7, 0.4802, 0.7, 0.5198, 0.7, 0.4669, 0.8998, 0.2833, 0.3, 0.2833, 0.7, 0.25, 0.7, 0.4802, 0.3, 0.4669, 0.3, 0.4669, 0.1002, 0.7167, 0.7, 0.7167, 0.3, 0.75, 0.3, 0.5198, 0.7, 0.5331, 0.7, 0.5331, 0.8998, 0.5198, 0.3, 0.4802, 0.7, 0.4802, 0.3, 0.5198, 0.3, 0.4802, 0.3, 0.4669, 0.1002, 0.4669, 0.3667, 0.5331, 0.3667, 0.5331, 0.5667, 0.5331, 0.5667, 0.4669, 0.5667, 0.4669, 0.3667, 0.4669, 0.5667, 0.5331, 0.5667, 0.5197, 0.6333, 0.5197, 0.6333, 0.4802, 0.6333, 0.4669, 0.5667, 0.4669, 0.3667, 0.5331, 0.3667, 0.4669, 0.5667, 0.5331, 0.5667, 0.4669, 0.5667, 0.5331, 0.3667, 0.4669, 0.5667, 0.5331, 0.5667, 0.4802, 0.6333, 0.5198, 0.6333, 0.4802, 0.6333, 0.5331, 0.5667, 0.5331, 0.8998, 0.4669, 0.1002, 0.5331, 0.1002, 0.4669, 0.1002, 0.5331, 0.8998, 0.4669, 0.8998, 0.8998, 0.6333, 0.1002, 0.6333, 0.1002, 0.5667, 0.8998, 0.6333, 0.1002, 0.5667, 0.8998, 0.5667, 0.8998, 0.5667, 0.1002, 0.5667, 0.1002, 0.3667, 0.8998, 0.5667, 0.1002, 0.3667, 0.8998, 0.3667, 0.8998, 0.6333, 0.1002, 0.6333, 0.8997, 0.5667, 0.8997, 0.5667, 0.1002, 0.6333, 0.1003, 0.5667, 0.8997, 0.5667, 0.1003, 0.5667, 0.8998, 0.3667, 0.8998, 0.3667, 0.1003, 0.5667, 0.1002, 0.3667, 0.5197, 0.1002, 0.5198, 0.8998, 0.4802, 0.8998, 0.4802, 0.8998, 0.4802, 0.1002, 0.5197, 0.1002, 0.0, 0.0, 1.0, 0.0, 1.0, 1.0, 0.0, 0.0, 1.0, 0.0, 1.0, 1.0, 0.0, 0.0, 1.0, 0.0, 1.0, 1.0, 0.0, 0.0, 1.0, 0.0, 1.0, 1.0, 0.0, 0.0, 1.0, 0.0, 1.0, 1.0, 0.0, 0.0, 1.0, 0.0, 1.0, 1.0, 0.0, 0.0, 1.0, 0.0, 1.0, 1.0, 0.0, 0.0, 1.0, 0.0, 1.0, 1.0, 0.0, 0.0, 1.0, 0.0, 1.0, 1.0, 0.0, 0.0, 1.0, 0.0, 1.0, 1.0, 0.0, 0.0, 1.0, 0.0, 1.0, 1.0, 0.0, 0.0, 1.0, 0.0, 1.0, 1.0, 0.0, 0.0, 1.0, 0.0, 1.0, 1.0, 0.0, 0.0, 1.0, 0.0, 1.0, 1.0, 0.0, 0.0, 1.0, 0.0, 1.0, 1.0, 0.0, 0.0, 1.0, 0.0, 1.0, 1.0, 0.0, 0.0, 1.0, 0.0, 1.0, 1.0, 0.0, 0.0, 1.0, 0.0, 1.0, 1.0, 0.0, 0.0, 1.0, 0.0, 1.0, 1.0, 0.0, 0.0, 1.0, 0.0, 1.0, 1.0, 0.0, 0.0, 1.0, 0.0, 1.0, 1.0, 0.0, 0.0, 1.0, 0.0, 1.0, 1.0, 0.0, 0.0, 1.0, 0.0, 1.0, 1.0, 0.0, 0.0, 1.0, 0.0, 1.0, 1.0])
me_door_underwater_1.materials.append(mat_dt_tower_metal_dirty)
me_door_underwater_1.update()
me_door_top = bpy.data.meshes.new('$door_top')
me_door_top.from_pydata([(-4.971, -69.99, 10.0), (4.971, -69.99, 10.0), (-4.971, 69.99, 10.0), (4.971, 69.99, 10.0), (-4.971, -69.99, -60.0), (4.971, -69.99, -60.0), (-4.971, 69.99, -60.0), (4.971, 69.99, -60.0)], [], [(2, 3, 7, 6), (0, 2, 6, 4), (5, 1, 0, 4), (6, 7, 5, 4), (1, 3, 2, 0), (7, 3, 1, 5)])
me_door_top.materials.append(mat_dt_tower_metal_dirty)
me_door_top.update()
me_door_botom = bpy.data.meshes.new('$door_botom')
me_door_botom.from_pydata([(-4.971, -70.28, 20.0), (4.971, -70.28, 20.0), (-4.971, 69.71, 20.0), (4.971, 69.71, 20.0), (-4.971, -69.71, -20.0), (4.971, -69.71, -20.0), (-4.971, 70.28, -20.0), (4.971, 70.28, -20.0)], [], [(7, 3, 1, 5), (0, 2, 6, 4), (6, 7, 5, 4), (2, 3, 7, 6), (1, 3, 2, 0), (5, 1, 0, 4)])
me_door_botom.materials.append(mat_dt_tower_metal_dirty)
me_door_botom.update()
arm_armature = bpy.data.armatures.new('Armature')  # bones are not reproduced

# ---- objects
ob_armature = bpy.data.objects.new('Armature', arm_armature)
ob_door_underwater = bpy.data.objects.new('door_underwater', me_door_underwater)
ob_door_underwater_1 = bpy.data.objects.new('@door_underwater', me_door_underwater_1)
ob_door_top = bpy.data.objects.new('$door_top', me_door_top)
ob_door_botom = bpy.data.objects.new('$door_botom', me_door_botom)

# ---- transforms, parenting, visibility, modifiers, constraints
ob_armature.location = (0.0, 0.0, 0.0)
ob_door_underwater.parent = ob_armature
ob_door_underwater.location = (0.0, 0.0, 0.0)
_vg = ob_door_underwater.vertex_groups.new(name='b_door_top')
_vg.add([0, 1, 2, 3, 4, 5, 6, 7, 8, 9, 10, 11, 12, 13, 14, 15, 16, 17, 18, 19, 20, 21, 22, 23, 24, 25, 26, 27, 28, 29, 30, 31, 32, 33, 34, 35, 36, 37, 38, 39, 40, 41, 42, 43, 44, 45, 46, 47, 48, 49, 50, 51, 52, 53, 54, 55, 56, 57, 58, 59, 60, 61, 62, 63, 64, 65, 66, 67, 68, 69, 70, 71, 72, 73, 74, 75, 76, 77, 78, 79, 80, 81, 82, 83, 84, 85, 86, 87, 88, 89, 90, 91, 92, 93, 94, 95, 96, 97, 98, 99, 100, 101, 102, 103, 104, 105, 106, 107, 108, 109, 110, 111, 112, 113, 114, 115, 116, 117, 118, 119, 120, 121, 122, 123, 124, 125, 126, 127, 128, 129, 130, 131, 132, 133, 134, 135, 136, 137, 138, 139, 140, 141, 142, 143, 144, 145, 146, 147, 148, 149, 150, 151, 152, 154, 156, 157, 158, 159, 160, 161, 162, 163, 164, 165, 166, 167, 168, 169, 170, 172, 174, 175, 176, 177, 178, 179, 180, 181, 182, 183, 184, 185, 186, 187, 188, 190, 192, 193, 194, 195, 196, 197, 198, 199, 200, 201, 202, 203, 204, 205, 206, 207, 208, 209, 210, 211, 212, 213, 214, 215, 216, 217, 218, 219, 220, 221, 222, 223, 224, 225, 226, 227], 1.0, 'REPLACE')
_vg = ob_door_underwater.vertex_groups.new(name='b_lock_right')
_vg.add([153, 155, 171, 173, 189, 191, 291, 293, 297, 299, 303, 305, 309, 311, 315, 317, 321, 323, 324, 325, 326, 327, 328, 329], 1.0, 'REPLACE')
_vg = ob_door_underwater.vertex_groups.new(name='b_door_bottom')
_vg.add([228, 229, 230, 231, 232, 233, 234, 235, 236, 237, 238, 239, 240, 241, 242, 243, 244, 245, 246, 247, 248, 249, 250, 251, 252, 253, 254, 255, 256, 257, 258, 259, 260, 261, 262, 263, 264, 265, 266, 267, 268, 269, 270, 271, 272, 273, 274, 275, 276, 277, 278, 279, 280, 281, 282, 283, 284, 285, 286, 287], 1.0, 'REPLACE')
_vg = ob_door_underwater.vertex_groups.new(name='b_lock_left')
_vg.add([288, 289, 290, 292, 294, 295, 296, 298, 300, 301, 302, 304, 306, 307, 308, 310, 312, 313, 314, 316, 318, 319, 320, 322], 1.0, 'REPLACE')
_m = ob_door_underwater.modifiers.new('Armature', 'ARMATURE')
_m.object = ob_armature
ob_door_underwater_1.parent = ob_armature
ob_door_underwater_1.location = (0.0, 0.0, 0.0)
_vg = ob_door_underwater_1.vertex_groups.new(name='b_door_top')
_vg.add([0, 1, 2, 3, 4, 5, 6, 7, 8, 9, 10, 11, 12, 13, 14, 15, 16, 17, 18, 19, 20, 21, 22, 23, 24, 25, 26, 27, 28, 29, 30, 31, 32, 33, 34, 35, 36, 37, 38, 39, 40, 41, 42, 43, 44, 45, 46, 47, 48, 49, 50, 51, 52, 53, 54, 55, 56, 57, 58, 59, 60, 61, 62, 63, 64, 65, 66, 67, 68, 69, 70, 71, 72, 73, 74, 75, 76, 77, 78, 79, 80, 81, 82, 83, 84, 85, 86, 87, 88, 89, 90, 91, 92, 93, 94, 95, 96, 97, 98, 99, 100, 101, 102, 103, 104, 105, 106, 107, 108, 109, 110, 111, 112, 113, 114, 115, 116, 117, 118, 119, 120, 121, 122, 123, 124, 125, 126, 127, 128, 129, 130, 131, 132, 133, 134, 135, 136, 137, 138, 139, 140, 141, 142, 143, 144, 145, 146, 147, 148, 149, 150, 151, 152, 154, 156, 157, 158, 159, 160, 161, 162, 163, 164, 165, 166, 167, 168, 169, 170, 172, 174, 175, 176, 177, 178, 179, 180, 181, 182, 183, 184, 185, 186, 187, 188, 190, 192, 193, 194, 195, 196, 197, 198, 199, 200, 201, 202, 203, 204, 205, 206, 207, 208, 209, 210, 211, 212, 213, 214, 215, 216, 217, 218, 219, 220, 221, 222, 223, 224, 225, 226, 227], 1.0, 'REPLACE')
_vg = ob_door_underwater_1.vertex_groups.new(name='b_lock_right')
_vg.add([153, 155, 171, 173, 189, 191, 291, 293, 297, 299, 303, 305, 309, 311, 315, 317, 321, 323, 324, 325, 326, 327, 328, 329], 1.0, 'REPLACE')
_vg = ob_door_underwater_1.vertex_groups.new(name='b_door_bottom')
_vg.add([228, 229, 230, 231, 232, 233, 234, 235, 236, 237, 238, 239, 240, 241, 242, 243, 244, 245, 246, 247, 248, 249, 250, 251, 252, 253, 254, 255, 256, 257, 258, 259, 260, 261, 262, 263, 264, 265, 266, 267, 268, 269, 270, 271, 272, 273, 274, 275, 276, 277, 278, 279, 280, 281, 282, 283, 284, 285, 286, 287], 1.0, 'REPLACE')
_vg = ob_door_underwater_1.vertex_groups.new(name='b_lock_left')
_vg.add([288, 289, 290, 292, 294, 295, 296, 298, 300, 301, 302, 304, 306, 307, 308, 310, 312, 313, 314, 316, 318, 319, 320, 322], 1.0, 'REPLACE')
_m = ob_door_underwater_1.modifiers.new('Armature', 'ARMATURE')
_m.object = ob_armature
ob_door_top.parent = ob_armature
ob_door_top.location = (-0.0005352, -0.9992, -5.0)
ob_door_botom.parent = ob_armature
ob_door_botom.location = (-0.0005352, -38.36, 15.0)

# ---- collection membership
col_collection.objects.link(ob_armature)
col_collection.objects.link(ob_door_underwater)
col_collection.objects.link(ob_door_underwater_1)
col_collection.objects.link(ob_door_top)
col_collection.objects.link(ob_door_botom)

# ---- scene / render settings (as saved in the file)
scene.frame_start = 1; scene.frame_end = 21; scene.frame_set(1)
scene.render.engine = 'BLENDER_EEVEE_NEXT'
scene.render.fps = 30
scene.cycles.sampling_pattern = 'TABULATED_SOBOL'
bpy.context.view_layer.update()

# ---- added for rendering (the .blend has no active camera and no usable light): camera, sun
cam_auto = bpy.data.cameras.new('AutoCamera')
cam_auto.lens = 50.0
cam_auto.sensor_width = 36.0
cam_auto.clip_end = 2906.95
ob_auto_camera = bpy.data.objects.new('AutoCamera', cam_auto)
scene.collection.objects.link(ob_auto_camera)
ob_auto_camera.location = (165.638, -199.048, 137.511)
ob_auto_camera.rotation_euler = (1.09748, -7.21219e-08, 0.694738)
scene.camera = ob_auto_camera
light_auto_sun = bpy.data.lights.new('AutoSun', 'SUN')
light_auto_sun.energy = 3.0
light_auto_sun.angle = 0.0523599
ob_auto_sun = bpy.data.objects.new('AutoSun', light_auto_sun)
scene.collection.objects.link(ob_auto_sun)
ob_auto_sun.rotation_euler = (0.872665, 0.174533, 0.523599)
bpy.context.view_layer.update()
